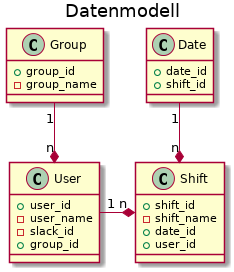

The diagram above was rendered by PlantUML. Its source (embedded in the PNG):
@startuml

title Datenmodell

class User {
  + user_id
  - user_name
  - slack_id
  + group_id
}

class Shift {
  + shift_id
  - shift_name
  + date_id
  + user_id 
}

class Group {
    + group_id
    - group_name
}

class Date {
  + date_id
  + shift_id
}

User "1" -* "n" Shift
Date "1" --* "n" Shift
Group "1" --* "n" User

@enduml